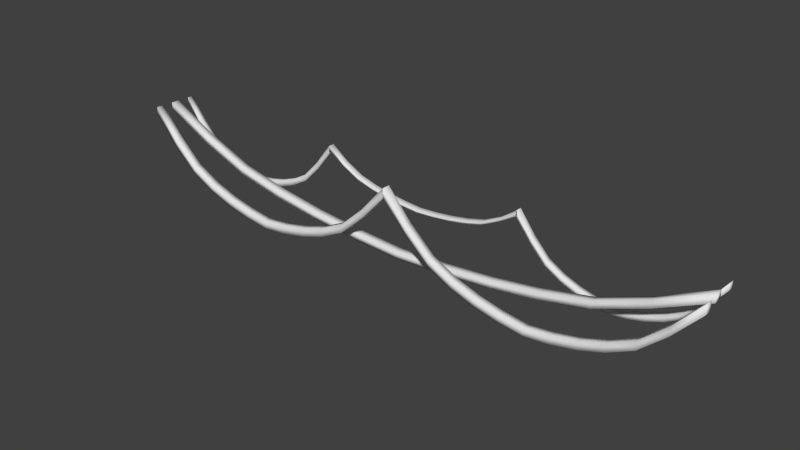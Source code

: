 # Source: CableManyBent.blend  (saved by Blender 2.75.0; exported with 4.5.12 LTS)
import bpy
from mathutils import Matrix  # noqa: F401  (used for matrix-valued properties, if any)

bpy.ops.wm.read_factory_settings(use_empty=True)
scene = bpy.context.scene
scene.name = 'Scene'

# ---- collections
col_collection_1 = bpy.data.collections.new('Collection 1'); scene.collection.children.link(col_collection_1)

# ---- world
world_world = bpy.data.worlds.new('World'); scene.world = world_world
world_world.color = (0.05088, 0.05088, 0.05088)
world_world.use_sun_shadow = False
world_world.sun_shadow_jitter_overblur = 0.0
world_world.cycles.sampling_method = 'MANUAL'
world_world.cycles.sample_map_resolution = 256

# ---- meshes
me_cube = bpy.data.meshes.new('Cube')
me_cube.from_pydata([(-0.1665, -0.1501, -9.709e-09), (-0.1665, -0.1501, 13.97), (-0.1665, 0.1501, -9.709e-09), (-0.1665, 0.1501, 13.97), (0.1665, -0.1501, -1.219e-08), (0.1665, -0.1501, 13.97), (0.1665, 0.1501, -1.219e-08), (0.1665, 0.1501, 13.97), (0.8866, -0.1501, 1.164), (1.73, -0.1501, 2.328), (2.193, -0.1501, 3.492), (2.5, -0.1501, 4.655), (2.701, -0.1501, 5.819), (2.816, -0.1501, 6.983), (2.701, -0.1501, 8.147), (2.5, -0.1501, 9.311), (2.193, -0.1501, 10.47), (1.73, -0.1501, 11.64), (0.8866, -0.1501, 12.8), (0.8866, 0.1501, 12.8), (1.73, 0.1501, 11.64), (2.193, 0.1501, 10.47), (2.5, 0.1501, 9.311), (2.701, 0.1501, 8.147), (2.816, 0.1501, 6.983), (2.701, 0.1501, 5.819), (2.5, 0.1501, 4.655), (2.193, 0.1501, 3.492), (1.73, 0.1501, 2.328), (0.8866, 0.1501, 1.164), (1.196, 0.1501, 12.8), (2.034, 0.1501, 11.64), (2.495, 0.1501, 10.47), (2.8, 0.1501, 9.311), (3.001, 0.1501, 8.147), (3.116, 0.1501, 6.983), (3.001, 0.1501, 5.819), (2.8, 0.1501, 4.655), (2.495, 0.1501, 3.492), (2.034, 0.1501, 2.328), (1.196, 0.1501, 1.164), (1.196, -0.1501, 12.8), (2.034, -0.1501, 11.64), (2.495, -0.1501, 10.47), (2.8, -0.1501, 9.311), (3.001, -0.1501, 8.147), (3.116, -0.1501, 6.983), (3.001, -0.1501, 5.819), (2.8, -0.1501, 4.655), (2.495, -0.1501, 3.492), (2.034, -0.1501, 2.328), (1.196, -0.1501, 1.164)], [], [(8, 29, 2, 0), (29, 40, 6, 2), (40, 51, 4, 6), (51, 8, 0, 4), (0, 2, 6, 4), (5, 1, 18, 41), (41, 18, 17, 42), (42, 17, 16, 43), (43, 16, 15, 44), (44, 15, 14, 45), (45, 14, 13, 46), (46, 13, 12, 47), (47, 12, 11, 48), (48, 11, 10, 49), (49, 10, 9, 50), (50, 9, 8, 51), (7, 5, 41, 30), (30, 41, 42, 31), (31, 42, 43, 32), (32, 43, 44, 33), (33, 44, 45, 34), (34, 45, 46, 35), (35, 46, 47, 36), (36, 47, 48, 37), (37, 48, 49, 38), (38, 49, 50, 39), (39, 50, 51, 40), (3, 7, 30, 19), (19, 30, 31, 20), (20, 31, 32, 21), (21, 32, 33, 22), (22, 33, 34, 23), (23, 34, 35, 24), (24, 35, 36, 25), (25, 36, 37, 26), (26, 37, 38, 27), (27, 38, 39, 28), (28, 39, 40, 29), (1, 3, 19, 18), (18, 19, 20, 17), (17, 20, 21, 16), (16, 21, 22, 15), (15, 22, 23, 14), (14, 23, 24, 13), (13, 24, 25, 12), (12, 25, 26, 11), (11, 26, 27, 10), (10, 27, 28, 9), (9, 28, 29, 8)])
me_cube.polygons.foreach_set('use_smooth', [True] * 49)
_uv = me_cube.uv_layers.new(name='UVMap')
_uv.uv.foreach_set('vector', [0.4596, 0.1005, 0.4404, 0.1005, 0.4404, 0.0001165, 0.4596, 0.0001165, 0.1427, 0.07457, 0.1229, 0.07457, 0.1888, 0.0001165, 0.2101, 0.0001165, 0.4401, 0.09953, 0.4209, 0.09952, 0.4209, 0.0001165, 0.4401, 0.0001231, 0.2975, 0.07458, 0.2777, 0.07458, 0.2103, 0.0001165, 0.2317, 0.0001165, 0.4598, 0.0001165, 0.479, 0.0001165, 0.479, 0.02143, 0.4598, 0.02143, 0.2317, 0.8936, 0.2103, 0.8936, 0.2777, 0.8192, 0.2975, 0.8192, 0.2975, 0.8192, 0.2777, 0.8192, 0.3317, 0.7447, 0.3511, 0.7447, 0.3511, 0.7447, 0.3317, 0.7447, 0.3613, 0.6702, 0.3806, 0.6702, 0.3806, 0.6702, 0.3613, 0.6702, 0.3809, 0.5958, 0.4001, 0.5958, 0.4001, 0.5958, 0.3809, 0.5958, 0.3938, 0.5213, 0.413, 0.5213, 0.413, 0.5213, 0.3938, 0.5213, 0.4011, 0.4469, 0.4203, 0.4469, 0.4203, 0.4469, 0.4011, 0.4469, 0.3938, 0.3724, 0.413, 0.3724, 0.413, 0.3724, 0.3938, 0.3724, 0.3809, 0.298, 0.4001, 0.298, 0.4001, 0.298, 0.3809, 0.298, 0.3613, 0.2235, 0.3806, 0.2235, 0.3806, 0.2235, 0.3613, 0.2235, 0.3317, 0.149, 0.3511, 0.149, 0.3511, 0.149, 0.3317, 0.149, 0.2777, 0.07458, 0.2975, 0.07458, 0.4398, 0.9973, 0.4206, 0.9973, 0.4206, 0.8979, 0.4398, 0.8979, 0.4398, 0.8979, 0.4206, 0.8979, 0.4206, 0.8062, 0.4398, 0.8062, 0.4398, 0.8062, 0.4206, 0.8062, 0.4207, 0.7261, 0.4399, 0.7261, 0.4399, 0.7261, 0.4207, 0.7261, 0.4207, 0.6491, 0.4399, 0.6491, 0.4399, 0.6491, 0.4207, 0.6491, 0.4207, 0.5735, 0.4399, 0.5735, 0.4399, 0.5735, 0.4207, 0.5735, 0.4207, 0.4987, 0.44, 0.4987, 0.44, 0.4987, 0.4207, 0.4987, 0.4208, 0.4239, 0.44, 0.4239, 0.44, 0.4239, 0.4208, 0.4239, 0.4208, 0.3483, 0.44, 0.3483, 0.44, 0.3483, 0.4208, 0.3483, 0.4208, 0.2714, 0.44, 0.2714, 0.44, 0.2714, 0.4208, 0.2714, 0.4209, 0.1913, 0.4401, 0.1913, 0.4401, 0.1913, 0.4209, 0.1913, 0.4209, 0.09952, 0.4401, 0.09953, 0.2101, 0.8936, 0.1888, 0.8936, 0.1229, 0.8192, 0.1427, 0.8192, 0.1427, 0.8192, 0.1229, 0.8192, 0.06934, 0.7447, 0.08879, 0.7447, 0.08879, 0.7447, 0.06934, 0.7447, 0.03985, 0.6702, 0.05915, 0.6702, 0.05915, 0.6702, 0.03985, 0.6702, 0.02035, 0.5958, 0.03955, 0.5958, 0.03955, 0.5958, 0.02035, 0.5958, 0.007486, 0.5213, 0.02669, 0.5213, 0.02669, 0.5213, 0.007486, 0.5213, 0.0001165, 0.4469, 0.01932, 0.4469, 0.01932, 0.4469, 0.0001165, 0.4469, 0.007486, 0.3724, 0.02669, 0.3724, 0.02669, 0.3724, 0.007486, 0.3724, 0.02035, 0.2979, 0.03955, 0.2979, 0.03955, 0.2979, 0.02035, 0.2979, 0.03985, 0.2235, 0.05915, 0.2235, 0.05915, 0.2235, 0.03985, 0.2235, 0.06934, 0.149, 0.08879, 0.149, 0.08879, 0.149, 0.06934, 0.149, 0.1229, 0.07457, 0.1427, 0.07457, 0.4596, 0.9999, 0.4404, 0.9999, 0.4404, 0.8995, 0.4596, 0.8995, 0.4596, 0.8995, 0.4404, 0.8995, 0.4404, 0.8075, 0.4596, 0.8075, 0.4596, 0.8075, 0.4404, 0.8075, 0.4404, 0.7274, 0.4596, 0.7274, 0.4596, 0.7274, 0.4404, 0.7274, 0.4404, 0.6504, 0.4596, 0.6504, 0.4596, 0.6504, 0.4404, 0.6504, 0.4404, 0.5748, 0.4596, 0.5748, 0.4596, 0.5748, 0.4404, 0.5748, 0.4404, 0.5, 0.4596, 0.5, 0.4596, 0.5, 0.4404, 0.5, 0.4404, 0.4252, 0.4596, 0.4252, 0.4596, 0.4252, 0.4404, 0.4252, 0.4404, 0.3496, 0.4596, 0.3496, 0.4596, 0.3496, 0.4404, 0.3496, 0.4404, 0.2726, 0.4596, 0.2726, 0.4596, 0.2726, 0.4404, 0.2726, 0.4404, 0.1925, 0.4596, 0.1925, 0.4596, 0.1925, 0.4404, 0.1925, 0.4404, 0.1005, 0.4596, 0.1005])
me_cube.use_remesh_preserve_volume = False
me_cube.use_remesh_preserve_attributes = False
me_cube.use_mirror_vertex_groups = False
me_cube.update()
me_cube_001 = bpy.data.meshes.new('Cube.001')
me_cube_001.from_pydata([(-0.1665, 2.531, -9.709e-09), (-0.1665, 2.531, 13.97), (-0.1665, 2.831, -9.709e-09), (-0.1665, 2.831, 13.97), (0.1665, 2.531, -1.219e-08), (0.1665, 2.531, 13.97), (0.1665, 2.831, -1.219e-08), (0.1665, 2.831, 13.97), (0.8866, 2.531, 1.164), (1.73, 2.531, 2.328), (2.193, 2.531, 3.492), (2.5, 2.531, 4.655), (2.701, 2.531, 5.819), (2.816, 2.531, 6.983), (2.701, 2.531, 8.147), (2.5, 2.531, 9.311), (2.193, 2.531, 10.47), (1.73, 2.531, 11.64), (0.8866, 2.531, 12.8), (0.8866, 2.831, 12.8), (1.73, 2.831, 11.64), (2.193, 2.831, 10.47), (2.5, 2.831, 9.311), (2.701, 2.831, 8.147), (2.816, 2.831, 6.983), (2.701, 2.831, 5.819), (2.5, 2.831, 4.655), (2.193, 2.831, 3.492), (1.73, 2.831, 2.328), (0.8866, 2.831, 1.164), (1.196, 2.831, 12.8), (2.034, 2.831, 11.64), (2.495, 2.831, 10.47), (2.8, 2.831, 9.311), (3.001, 2.831, 8.147), (3.116, 2.831, 6.983), (3.001, 2.831, 5.819), (2.8, 2.831, 4.655), (2.495, 2.831, 3.492), (2.034, 2.831, 2.328), (1.196, 2.831, 1.164), (1.196, 2.531, 12.8), (2.034, 2.531, 11.64), (2.495, 2.531, 10.47), (2.8, 2.531, 9.311), (3.001, 2.531, 8.147), (3.116, 2.531, 6.983), (3.001, 2.531, 5.819), (2.8, 2.531, 4.655), (2.495, 2.531, 3.492), (2.034, 2.531, 2.328), (1.196, 2.531, 1.164)], [], [(8, 29, 2, 0), (29, 40, 6, 2), (40, 51, 4, 6), (51, 8, 0, 4), (0, 2, 6, 4), (5, 1, 18, 41), (41, 18, 17, 42), (42, 17, 16, 43), (43, 16, 15, 44), (44, 15, 14, 45), (45, 14, 13, 46), (46, 13, 12, 47), (47, 12, 11, 48), (48, 11, 10, 49), (49, 10, 9, 50), (50, 9, 8, 51), (7, 5, 41, 30), (30, 41, 42, 31), (31, 42, 43, 32), (32, 43, 44, 33), (33, 44, 45, 34), (34, 45, 46, 35), (35, 46, 47, 36), (36, 47, 48, 37), (37, 48, 49, 38), (38, 49, 50, 39), (39, 50, 51, 40), (3, 7, 30, 19), (19, 30, 31, 20), (20, 31, 32, 21), (21, 32, 33, 22), (22, 33, 34, 23), (23, 34, 35, 24), (24, 35, 36, 25), (25, 36, 37, 26), (26, 37, 38, 27), (27, 38, 39, 28), (28, 39, 40, 29), (1, 3, 19, 18), (18, 19, 20, 17), (17, 20, 21, 16), (16, 21, 22, 15), (15, 22, 23, 14), (14, 23, 24, 13), (13, 24, 25, 12), (12, 25, 26, 11), (11, 26, 27, 10), (10, 27, 28, 9), (9, 28, 29, 8)])
me_cube_001.polygons.foreach_set('use_smooth', [True] * 49)
_uv = me_cube_001.uv_layers.new(name='UVMap')
_uv.uv.foreach_set('vector', [0.4398, 0.1005, 0.4206, 0.1005, 0.4206, 0.0001164, 0.4398, 0.0001164, 0.1427, 0.07457, 0.1229, 0.07457, 0.1888, 0.0001164, 0.2101, 0.0001164, 0.4592, 0.09952, 0.44, 0.09952, 0.44, 0.0001164, 0.4592, 0.0001164, 0.2975, 0.07458, 0.2777, 0.07458, 0.2103, 0.0001164, 0.2317, 0.0001164, 0.4594, 0.0001164, 0.4787, 0.0001164, 0.4787, 0.02143, 0.4594, 0.02143, 0.2317, 0.8936, 0.2103, 0.8936, 0.2777, 0.8192, 0.2975, 0.8192, 0.2975, 0.8192, 0.2777, 0.8192, 0.3317, 0.7447, 0.3511, 0.7447, 0.3511, 0.7447, 0.3317, 0.7447, 0.3613, 0.6702, 0.3806, 0.6702, 0.3806, 0.6702, 0.3613, 0.6702, 0.3809, 0.5958, 0.4001, 0.5958, 0.4001, 0.5958, 0.3809, 0.5958, 0.3938, 0.5213, 0.413, 0.5213, 0.413, 0.5213, 0.3938, 0.5213, 0.4011, 0.4469, 0.4203, 0.4469, 0.4203, 0.4469, 0.4011, 0.4469, 0.3938, 0.3724, 0.413, 0.3724, 0.413, 0.3724, 0.3938, 0.3724, 0.3809, 0.298, 0.4001, 0.298, 0.4001, 0.298, 0.3809, 0.298, 0.3613, 0.2235, 0.3806, 0.2235, 0.3806, 0.2235, 0.3613, 0.2235, 0.3317, 0.149, 0.3511, 0.149, 0.3511, 0.149, 0.3317, 0.149, 0.2777, 0.07458, 0.2975, 0.07458, 0.4592, 0.9973, 0.44, 0.9973, 0.44, 0.8979, 0.4592, 0.8979, 0.4592, 0.8979, 0.44, 0.8979, 0.44, 0.8062, 0.4592, 0.8062, 0.4592, 0.8062, 0.44, 0.8062, 0.44, 0.7261, 0.4592, 0.7261, 0.4592, 0.7261, 0.44, 0.7261, 0.44, 0.6491, 0.4592, 0.6491, 0.4592, 0.6491, 0.44, 0.6491, 0.44, 0.5735, 0.4592, 0.5735, 0.4592, 0.5735, 0.44, 0.5735, 0.44, 0.4987, 0.4592, 0.4987, 0.4592, 0.4987, 0.44, 0.4987, 0.44, 0.4239, 0.4592, 0.4239, 0.4592, 0.4239, 0.44, 0.4239, 0.44, 0.3483, 0.4592, 0.3483, 0.4592, 0.3483, 0.44, 0.3483, 0.44, 0.2714, 0.4592, 0.2714, 0.4592, 0.2714, 0.44, 0.2714, 0.44, 0.1913, 0.4592, 0.1913, 0.4592, 0.1913, 0.44, 0.1913, 0.44, 0.09952, 0.4592, 0.09952, 0.2101, 0.8936, 0.1888, 0.8936, 0.1229, 0.8192, 0.1427, 0.8192, 0.1427, 0.8192, 0.1229, 0.8192, 0.06934, 0.7447, 0.08879, 0.7447, 0.08879, 0.7447, 0.06934, 0.7447, 0.03985, 0.6702, 0.05915, 0.6702, 0.05915, 0.6702, 0.03985, 0.6702, 0.02034, 0.5958, 0.03955, 0.5958, 0.03955, 0.5958, 0.02034, 0.5958, 0.007486, 0.5213, 0.02669, 0.5213, 0.02669, 0.5213, 0.007486, 0.5213, 0.0001164, 0.4469, 0.01932, 0.4469, 0.01932, 0.4469, 0.0001164, 0.4469, 0.007486, 0.3724, 0.02669, 0.3724, 0.02669, 0.3724, 0.007486, 0.3724, 0.02034, 0.2979, 0.03955, 0.2979, 0.03955, 0.2979, 0.02034, 0.2979, 0.03985, 0.2235, 0.05915, 0.2235, 0.05915, 0.2235, 0.03985, 0.2235, 0.06934, 0.149, 0.08879, 0.149, 0.08879, 0.149, 0.06934, 0.149, 0.1229, 0.07457, 0.1427, 0.07457, 0.4398, 0.9999, 0.4206, 0.9999, 0.4206, 0.8995, 0.4398, 0.8995, 0.4398, 0.8995, 0.4206, 0.8995, 0.4206, 0.8075, 0.4398, 0.8075, 0.4398, 0.8075, 0.4206, 0.8075, 0.4206, 0.7274, 0.4398, 0.7274, 0.4398, 0.7274, 0.4206, 0.7274, 0.4206, 0.6504, 0.4398, 0.6504, 0.4398, 0.6504, 0.4206, 0.6504, 0.4206, 0.5748, 0.4398, 0.5748, 0.4398, 0.5748, 0.4206, 0.5748, 0.4206, 0.5, 0.4398, 0.5, 0.4398, 0.5, 0.4206, 0.5, 0.4206, 0.4252, 0.4398, 0.4252, 0.4398, 0.4252, 0.4206, 0.4252, 0.4206, 0.3496, 0.4398, 0.3496, 0.4398, 0.3496, 0.4206, 0.3496, 0.4206, 0.2726, 0.4398, 0.2726, 0.4398, 0.2726, 0.4206, 0.2726, 0.4206, 0.1925, 0.4398, 0.1925, 0.4398, 0.1925, 0.4206, 0.1925, 0.4206, 0.1005, 0.4398, 0.1005])
me_cube_001.use_remesh_preserve_volume = False
me_cube_001.use_remesh_preserve_attributes = False
me_cube_001.use_mirror_vertex_groups = False
me_cube_001.update()
me_cube_002 = bpy.data.meshes.new('Cube.002')
me_cube_002.from_pydata([(-0.1665, -0.1501, -9.709e-09), (-0.1665, -0.1501, 13.97), (-0.1665, 0.1501, -9.709e-09), (-0.1665, 0.1501, 13.97), (0.1665, -0.1501, -1.219e-08), (0.1665, -0.1501, 13.97), (0.1665, 0.1501, -1.219e-08), (0.1665, 0.1501, 13.97), (0.8866, -0.1501, 1.164), (1.73, -0.1501, 2.328), (2.193, -0.1501, 3.492), (2.5, -0.1501, 4.655), (2.701, -0.1501, 5.819), (2.816, -0.1501, 6.983), (2.701, -0.1501, 8.147), (2.5, -0.1501, 9.311), (2.193, -0.1501, 10.47), (1.73, -0.1501, 11.64), (0.8866, -0.1501, 12.8), (0.8866, 0.1501, 12.8), (1.73, 0.1501, 11.64), (2.193, 0.1501, 10.47), (2.5, 0.1501, 9.311), (2.701, 0.1501, 8.147), (2.816, 0.1501, 6.983), (2.701, 0.1501, 5.819), (2.5, 0.1501, 4.655), (2.193, 0.1501, 3.492), (1.73, 0.1501, 2.328), (0.8866, 0.1501, 1.164), (1.196, 0.1501, 12.8), (2.034, 0.1501, 11.64), (2.495, 0.1501, 10.47), (2.8, 0.1501, 9.311), (3.001, 0.1501, 8.147), (3.116, 0.1501, 6.983), (3.001, 0.1501, 5.819), (2.8, 0.1501, 4.655), (2.495, 0.1501, 3.492), (2.034, 0.1501, 2.328), (1.196, 0.1501, 1.164), (1.196, -0.1501, 12.8), (2.034, -0.1501, 11.64), (2.495, -0.1501, 10.47), (2.8, -0.1501, 9.311), (3.001, -0.1501, 8.147), (3.116, -0.1501, 6.983), (3.001, -0.1501, 5.819), (2.8, -0.1501, 4.655), (2.495, -0.1501, 3.492), (2.034, -0.1501, 2.328), (1.196, -0.1501, 1.164)], [], [(8, 29, 2, 0), (29, 40, 6, 2), (40, 51, 4, 6), (51, 8, 0, 4), (0, 2, 6, 4), (5, 7, 3, 1), (5, 1, 18, 41), (41, 18, 17, 42), (42, 17, 16, 43), (43, 16, 15, 44), (44, 15, 14, 45), (45, 14, 13, 46), (46, 13, 12, 47), (47, 12, 11, 48), (48, 11, 10, 49), (49, 10, 9, 50), (50, 9, 8, 51), (7, 5, 41, 30), (30, 41, 42, 31), (31, 42, 43, 32), (32, 43, 44, 33), (33, 44, 45, 34), (34, 45, 46, 35), (35, 46, 47, 36), (36, 47, 48, 37), (37, 48, 49, 38), (38, 49, 50, 39), (39, 50, 51, 40), (3, 7, 30, 19), (19, 30, 31, 20), (20, 31, 32, 21), (21, 32, 33, 22), (22, 33, 34, 23), (23, 34, 35, 24), (24, 35, 36, 25), (25, 36, 37, 26), (26, 37, 38, 27), (27, 38, 39, 28), (28, 39, 40, 29), (1, 3, 19, 18), (18, 19, 20, 17), (17, 20, 21, 16), (16, 21, 22, 15), (15, 22, 23, 14), (14, 23, 24, 13), (13, 24, 25, 12), (12, 25, 26, 11), (11, 26, 27, 10), (10, 27, 28, 9), (9, 28, 29, 8)])
me_cube_002.polygons.foreach_set('use_smooth', [True] * 50)
_uv = me_cube_002.uv_layers.new(name='UVMap')
_uv.uv.foreach_set('vector', [0.4596, 0.1005, 0.4404, 0.1005, 0.4404, 0.0001185, 0.4596, 0.0001185, 0.1427, 0.07458, 0.123, 0.07458, 0.1888, 0.0001185, 0.2101, 0.0001185, 0.4401, 0.09953, 0.4209, 0.09952, 0.4209, 0.0001185, 0.4401, 0.0001251, 0.2975, 0.07458, 0.2777, 0.07458, 0.2104, 0.0001185, 0.2317, 0.0001185, 0.4598, 0.01956, 0.479, 0.01956, 0.479, 0.04087, 0.4598, 0.04087, 0.4811, 0.0001185, 0.4811, 0.01932, 0.4598, 0.01932, 0.4598, 0.0001185, 0.2317, 0.8936, 0.2104, 0.8936, 0.2777, 0.8192, 0.2975, 0.8192, 0.2975, 0.8192, 0.2777, 0.8192, 0.3317, 0.7447, 0.3511, 0.7447, 0.3511, 0.7447, 0.3317, 0.7447, 0.3613, 0.6702, 0.3806, 0.6702, 0.3806, 0.6702, 0.3613, 0.6702, 0.3809, 0.5958, 0.4001, 0.5958, 0.4001, 0.5958, 0.3809, 0.5958, 0.3938, 0.5213, 0.413, 0.5213, 0.413, 0.5213, 0.3938, 0.5213, 0.4011, 0.4469, 0.4203, 0.4469, 0.4203, 0.4469, 0.4011, 0.4469, 0.3938, 0.3724, 0.413, 0.3724, 0.413, 0.3724, 0.3938, 0.3724, 0.3809, 0.298, 0.4001, 0.298, 0.4001, 0.298, 0.3809, 0.298, 0.3613, 0.2235, 0.3806, 0.2235, 0.3806, 0.2235, 0.3613, 0.2235, 0.3317, 0.149, 0.3511, 0.149, 0.3511, 0.149, 0.3317, 0.149, 0.2777, 0.07458, 0.2975, 0.07458, 0.4398, 0.9973, 0.4206, 0.9973, 0.4206, 0.8979, 0.4398, 0.8979, 0.4398, 0.8979, 0.4206, 0.8979, 0.4206, 0.8061, 0.4399, 0.8062, 0.4399, 0.8062, 0.4206, 0.8061, 0.4207, 0.7261, 0.4399, 0.7261, 0.4399, 0.7261, 0.4207, 0.7261, 0.4207, 0.6491, 0.4399, 0.6491, 0.4399, 0.6491, 0.4207, 0.6491, 0.4207, 0.5735, 0.4399, 0.5735, 0.4399, 0.5735, 0.4207, 0.5735, 0.4208, 0.4987, 0.44, 0.4987, 0.44, 0.4987, 0.4208, 0.4987, 0.4208, 0.4239, 0.44, 0.4239, 0.44, 0.4239, 0.4208, 0.4239, 0.4208, 0.3483, 0.44, 0.3483, 0.44, 0.3483, 0.4208, 0.3483, 0.4208, 0.2714, 0.44, 0.2714, 0.44, 0.2714, 0.4208, 0.2714, 0.4209, 0.1913, 0.4401, 0.1913, 0.4401, 0.1913, 0.4209, 0.1913, 0.4209, 0.09952, 0.4401, 0.09953, 0.2101, 0.8936, 0.1888, 0.8936, 0.123, 0.8192, 0.1427, 0.8192, 0.1427, 0.8192, 0.123, 0.8192, 0.06935, 0.7447, 0.08879, 0.7447, 0.08879, 0.7447, 0.06935, 0.7447, 0.03985, 0.6702, 0.05916, 0.6702, 0.05916, 0.6702, 0.03985, 0.6702, 0.02035, 0.5958, 0.03955, 0.5958, 0.03955, 0.5958, 0.02035, 0.5958, 0.007488, 0.5213, 0.02669, 0.5213, 0.02669, 0.5213, 0.007488, 0.5213, 0.0001185, 0.4469, 0.01932, 0.4469, 0.01932, 0.4469, 0.0001185, 0.4469, 0.007488, 0.3724, 0.02669, 0.3724, 0.02669, 0.3724, 0.007488, 0.3724, 0.02035, 0.298, 0.03955, 0.298, 0.03955, 0.298, 0.02035, 0.298, 0.03985, 0.2235, 0.05916, 0.2235, 0.05916, 0.2235, 0.03985, 0.2235, 0.06935, 0.149, 0.08879, 0.149, 0.08879, 0.149, 0.06935, 0.149, 0.123, 0.07458, 0.1427, 0.07458, 0.4596, 0.9999, 0.4404, 0.9999, 0.4404, 0.8995, 0.4596, 0.8995, 0.4596, 0.8995, 0.4404, 0.8995, 0.4404, 0.8075, 0.4596, 0.8075, 0.4596, 0.8075, 0.4404, 0.8075, 0.4404, 0.7274, 0.4596, 0.7274, 0.4596, 0.7274, 0.4404, 0.7274, 0.4404, 0.6504, 0.4596, 0.6504, 0.4596, 0.6504, 0.4404, 0.6504, 0.4404, 0.5748, 0.4596, 0.5748, 0.4596, 0.5748, 0.4404, 0.5748, 0.4404, 0.5, 0.4596, 0.5, 0.4596, 0.5, 0.4404, 0.5, 0.4404, 0.4252, 0.4596, 0.4252, 0.4596, 0.4252, 0.4404, 0.4252, 0.4404, 0.3496, 0.4596, 0.3496, 0.4596, 0.3496, 0.4404, 0.3496, 0.4404, 0.2726, 0.4596, 0.2726, 0.4596, 0.2726, 0.4404, 0.2726, 0.4404, 0.1925, 0.4596, 0.1925, 0.4596, 0.1925, 0.4404, 0.1925, 0.4404, 0.1005, 0.4596, 0.1005])
me_cube_002.use_remesh_preserve_volume = False
me_cube_002.use_remesh_preserve_attributes = False
me_cube_002.use_mirror_vertex_groups = False
me_cube_002.update()
me_cube_003 = bpy.data.meshes.new('Cube.003')
me_cube_003.from_pydata([(-0.2938, 2.531, 13.15), (-0.3029, 2.531, 27.11), (-0.2938, 2.831, 13.15), (-0.3029, 2.831, 27.11), (0.1665, 2.531, 13.15), (0.1665, 2.531, 27.11), (0.1665, 2.831, 13.15), (0.1665, 2.831, 27.11), (0.8866, 2.531, 14.31), (1.73, 2.531, 15.47), (2.193, 2.531, 16.64), (2.5, 2.531, 17.8), (2.701, 2.531, 18.97), (2.816, 2.531, 20.13), (2.701, 2.531, 21.29), (2.5, 2.531, 22.46), (2.193, 2.531, 23.62), (1.73, 2.531, 24.79), (0.8866, 2.531, 25.95), (0.8866, 2.831, 25.95), (1.73, 2.831, 24.79), (2.193, 2.831, 23.62), (2.5, 2.831, 22.46), (2.701, 2.831, 21.29), (2.816, 2.831, 20.13), (2.701, 2.831, 18.97), (2.5, 2.831, 17.8), (2.193, 2.831, 16.64), (1.73, 2.831, 15.47), (0.8866, 2.831, 14.31), (1.196, 2.831, 25.95), (2.034, 2.831, 24.79), (2.495, 2.831, 23.62), (2.8, 2.831, 22.46), (3.001, 2.831, 21.29), (3.116, 2.831, 20.13), (3.001, 2.831, 18.97), (2.8, 2.831, 17.8), (2.495, 2.831, 16.64), (2.034, 2.831, 15.47), (1.196, 2.831, 14.31), (1.196, 2.531, 25.95), (2.034, 2.531, 24.79), (2.495, 2.531, 23.62), (2.8, 2.531, 22.46), (3.001, 2.531, 21.29), (3.116, 2.531, 20.13), (3.001, 2.531, 18.97), (2.8, 2.531, 17.8), (2.495, 2.531, 16.64), (2.034, 2.531, 15.47), (1.196, 2.531, 14.31)], [], [(8, 29, 2, 0), (29, 40, 6, 2), (40, 51, 4, 6), (51, 8, 0, 4), (0, 2, 6, 4), (5, 1, 18, 41), (41, 18, 17, 42), (42, 17, 16, 43), (43, 16, 15, 44), (44, 15, 14, 45), (45, 14, 13, 46), (46, 13, 12, 47), (47, 12, 11, 48), (48, 11, 10, 49), (49, 10, 9, 50), (50, 9, 8, 51), (7, 5, 41, 30), (30, 41, 42, 31), (31, 42, 43, 32), (32, 43, 44, 33), (33, 44, 45, 34), (34, 45, 46, 35), (35, 46, 47, 36), (36, 47, 48, 37), (37, 48, 49, 38), (38, 49, 50, 39), (39, 50, 51, 40), (3, 7, 30, 19), (19, 30, 31, 20), (20, 31, 32, 21), (21, 32, 33, 22), (22, 33, 34, 23), (23, 34, 35, 24), (24, 35, 36, 25), (25, 36, 37, 26), (26, 37, 38, 27), (27, 38, 39, 28), (28, 39, 40, 29), (1, 3, 19, 18), (18, 19, 20, 17), (17, 20, 21, 16), (16, 21, 22, 15), (15, 22, 23, 14), (14, 23, 24, 13), (13, 24, 25, 12), (12, 25, 26, 11), (11, 26, 27, 10), (10, 27, 28, 9), (9, 28, 29, 8)])
me_cube_003.polygons.foreach_set('use_smooth', [True] * 49)
_uv = me_cube_003.uv_layers.new(name='UVMap')
_uv.uv.foreach_set('vector', [0.5013, 0.5053, 0.5013, 0.4947, 0.5569, 0.4947, 0.5569, 0.5053, 0.5941, 0.4535, 0.6051, 0.4535, 0.5686, 0.4947, 0.5569, 0.4947, 0.6839, 0.05511, 0.6733, 0.05511, 0.6733, 8.97e-05, 0.6839, 9.004e-05, 0.6051, 0.5465, 0.5941, 0.5465, 0.5569, 0.5053, 0.5686, 0.5053, 0.5569, 0.5053, 0.5569, 0.4947, 0.5686, 0.4947, 0.5686, 0.5053, 0.5686, 0.9999, 0.552, 0.9999, 0.5941, 0.9587, 0.6051, 0.9587, 0.6051, 0.9587, 0.5941, 0.9587, 0.624, 0.9175, 0.6348, 0.9175, 0.6348, 0.9175, 0.624, 0.9175, 0.6404, 0.8763, 0.6511, 0.8763, 0.6511, 0.8763, 0.6404, 0.8763, 0.6513, 0.835, 0.6619, 0.835, 0.6619, 0.835, 0.6513, 0.835, 0.6584, 0.7938, 0.669, 0.7938, 0.669, 0.7938, 0.6584, 0.7938, 0.6625, 0.7526, 0.6731, 0.7526, 0.6731, 0.7526, 0.6625, 0.7526, 0.6584, 0.7114, 0.669, 0.7114, 0.669, 0.7114, 0.6584, 0.7114, 0.6513, 0.6702, 0.6619, 0.6702, 0.6619, 0.6702, 0.6513, 0.6702, 0.6404, 0.629, 0.6511, 0.629, 0.6511, 0.629, 0.6404, 0.629, 0.624, 0.5877, 0.6348, 0.5877, 0.6348, 0.5877, 0.624, 0.5877, 0.5941, 0.5465, 0.6051, 0.5465, 0.6839, 0.5521, 0.6733, 0.5521, 0.6733, 0.4971, 0.6839, 0.4971, 0.6839, 0.4971, 0.6733, 0.4971, 0.6733, 0.4463, 0.6839, 0.4463, 0.6839, 0.4463, 0.6733, 0.4463, 0.6733, 0.4019, 0.6839, 0.4019, 0.6839, 0.4019, 0.6733, 0.4019, 0.6733, 0.3593, 0.6839, 0.3593, 0.6839, 0.3593, 0.6733, 0.3593, 0.6733, 0.3175, 0.6839, 0.3175, 0.6839, 0.3175, 0.6733, 0.3175, 0.6733, 0.2761, 0.6839, 0.2761, 0.6839, 0.2761, 0.6733, 0.2761, 0.6733, 0.2347, 0.6839, 0.2347, 0.6839, 0.2347, 0.6733, 0.2347, 0.6733, 0.1928, 0.6839, 0.1928, 0.6839, 0.1928, 0.6733, 0.1928, 0.6733, 0.1502, 0.6839, 0.1502, 0.6839, 0.1502, 0.6733, 0.1502, 0.6733, 0.1059, 0.6839, 0.1059, 0.6839, 0.1059, 0.6733, 0.1059, 0.6733, 0.05511, 0.6839, 0.05511, 0.552, 8.973e-05, 0.5686, 8.97e-05, 0.6051, 0.04131, 0.5941, 0.04131, 0.5941, 0.04131, 0.6051, 0.04131, 0.6348, 0.08252, 0.624, 0.08252, 0.624, 0.08252, 0.6348, 0.08252, 0.6511, 0.1237, 0.6404, 0.1237, 0.6404, 0.1237, 0.6511, 0.1237, 0.6619, 0.165, 0.6513, 0.165, 0.6513, 0.165, 0.6619, 0.165, 0.669, 0.2062, 0.6584, 0.2062, 0.6584, 0.2062, 0.669, 0.2062, 0.6731, 0.2474, 0.6625, 0.2474, 0.6625, 0.2474, 0.6731, 0.2474, 0.669, 0.2886, 0.6584, 0.2886, 0.6584, 0.2886, 0.669, 0.2886, 0.6619, 0.3298, 0.6513, 0.3298, 0.6513, 0.3298, 0.6619, 0.3298, 0.6511, 0.371, 0.6404, 0.371, 0.6404, 0.371, 0.6511, 0.371, 0.6348, 0.4123, 0.624, 0.4123, 0.624, 0.4123, 0.6348, 0.4123, 0.6051, 0.4535, 0.5941, 0.4535, 8.97e-05, 0.5053, 8.97e-05, 0.4947, 0.05902, 0.4947, 0.05902, 0.5053, 0.05902, 0.5053, 0.05902, 0.4947, 0.1099, 0.4947, 0.1099, 0.5053, 0.1099, 0.5053, 0.1099, 0.4947, 0.1543, 0.4947, 0.1543, 0.5053, 0.1543, 0.5053, 0.1543, 0.4947, 0.1969, 0.4947, 0.1969, 0.5053, 0.1969, 0.5053, 0.1969, 0.4947, 0.2387, 0.4947, 0.2387, 0.5053, 0.2387, 0.5053, 0.2387, 0.4947, 0.2801, 0.4947, 0.2801, 0.5053, 0.2801, 0.5053, 0.2801, 0.4947, 0.3216, 0.4947, 0.3216, 0.5053, 0.3216, 0.5053, 0.3216, 0.4947, 0.3634, 0.4947, 0.3634, 0.5053, 0.3634, 0.5053, 0.3634, 0.4947, 0.406, 0.4947, 0.406, 0.5053, 0.406, 0.5053, 0.406, 0.4947, 0.4504, 0.4947, 0.4504, 0.5053, 0.4504, 0.5053, 0.4504, 0.4947, 0.5013, 0.4947, 0.5013, 0.5053])
me_cube_003.use_remesh_preserve_volume = False
me_cube_003.use_remesh_preserve_attributes = False
me_cube_003.use_mirror_vertex_groups = False
me_cube_003.update()
me_cube_004 = bpy.data.meshes.new('Cube.004')
me_cube_004.from_pydata([(-0.1665, -0.1501, 13.97), (-0.1665, -0.1501, 27.93), (-0.1665, 0.1501, 13.97), (-0.1665, 0.1501, 27.93), (0.1665, -0.1501, 13.97), (0.1665, -0.1501, 27.93), (0.1665, 0.1501, 13.97), (0.1665, 0.1501, 27.93), (0.8866, -0.1501, 15.13), (1.73, -0.1501, 16.3), (2.193, -0.1501, 17.46), (2.5, -0.1501, 18.62), (2.701, -0.1501, 19.79), (2.816, -0.1501, 20.95), (2.701, -0.1501, 22.11), (2.5, -0.1501, 23.28), (2.193, -0.1501, 24.44), (1.73, -0.1501, 25.61), (0.8866, -0.1501, 26.77), (0.8866, 0.1501, 26.77), (1.73, 0.1501, 25.61), (2.193, 0.1501, 24.44), (2.5, 0.1501, 23.28), (2.701, 0.1501, 22.11), (2.816, 0.1501, 20.95), (2.701, 0.1501, 19.79), (2.5, 0.1501, 18.62), (2.193, 0.1501, 17.46), (1.73, 0.1501, 16.3), (0.8866, 0.1501, 15.13), (1.196, 0.1501, 26.77), (2.034, 0.1501, 25.61), (2.495, 0.1501, 24.44), (2.8, 0.1501, 23.28), (3.001, 0.1501, 22.11), (3.116, 0.1501, 20.95), (3.001, 0.1501, 19.79), (2.8, 0.1501, 18.62), (2.495, 0.1501, 17.46), (2.034, 0.1501, 16.3), (1.196, 0.1501, 15.13), (1.196, -0.1501, 26.77), (2.034, -0.1501, 25.61), (2.495, -0.1501, 24.44), (2.8, -0.1501, 23.28), (3.001, -0.1501, 22.11), (3.116, -0.1501, 20.95), (3.001, -0.1501, 19.79), (2.8, -0.1501, 18.62), (2.495, -0.1501, 17.46), (2.034, -0.1501, 16.3), (1.196, -0.1501, 15.13)], [], [(8, 29, 2, 0), (29, 40, 6, 2), (40, 51, 4, 6), (51, 8, 0, 4), (5, 7, 3, 1), (5, 1, 18, 41), (41, 18, 17, 42), (42, 17, 16, 43), (43, 16, 15, 44), (44, 15, 14, 45), (45, 14, 13, 46), (46, 13, 12, 47), (47, 12, 11, 48), (48, 11, 10, 49), (49, 10, 9, 50), (50, 9, 8, 51), (7, 5, 41, 30), (30, 41, 42, 31), (31, 42, 43, 32), (32, 43, 44, 33), (33, 44, 45, 34), (34, 45, 46, 35), (35, 46, 47, 36), (36, 47, 48, 37), (37, 48, 49, 38), (38, 49, 50, 39), (39, 50, 51, 40), (3, 7, 30, 19), (19, 30, 31, 20), (20, 31, 32, 21), (21, 32, 33, 22), (22, 33, 34, 23), (23, 34, 35, 24), (24, 35, 36, 25), (25, 36, 37, 26), (26, 37, 38, 27), (27, 38, 39, 28), (28, 39, 40, 29), (1, 3, 19, 18), (18, 19, 20, 17), (17, 20, 21, 16), (16, 21, 22, 15), (15, 22, 23, 14), (14, 23, 24, 13), (13, 24, 25, 12), (12, 25, 26, 11), (11, 26, 27, 10), (10, 27, 28, 9), (9, 28, 29, 8)])
me_cube_004.polygons.foreach_set('use_smooth', [True] * 49)
_uv = me_cube_004.uv_layers.new(name='UVMap')
_uv.uv.foreach_set('vector', [0.4398, 0.1005, 0.4206, 0.1005, 0.4206, 0.0001164, 0.4398, 0.0001165, 0.1427, 0.07457, 0.1229, 0.07457, 0.1888, 0.0001164, 0.2101, 0.0001164, 0.4592, 0.09952, 0.44, 0.09952, 0.44, 0.0001164, 0.4592, 0.0001164, 0.2975, 0.07457, 0.2777, 0.07457, 0.2103, 0.0001164, 0.2317, 0.0001164, 0.4808, 0.0001164, 0.4808, 0.01932, 0.4595, 0.01932, 0.4595, 0.0001164, 0.2317, 0.8936, 0.2103, 0.8936, 0.2777, 0.8192, 0.2975, 0.8192, 0.2975, 0.8192, 0.2777, 0.8192, 0.3317, 0.7447, 0.3511, 0.7447, 0.3511, 0.7447, 0.3317, 0.7447, 0.3613, 0.6702, 0.3806, 0.6702, 0.3806, 0.6702, 0.3613, 0.6702, 0.3809, 0.5958, 0.4001, 0.5958, 0.4001, 0.5958, 0.3809, 0.5958, 0.3938, 0.5213, 0.413, 0.5213, 0.413, 0.5213, 0.3938, 0.5213, 0.4011, 0.4469, 0.4203, 0.4469, 0.4203, 0.4469, 0.4011, 0.4469, 0.3938, 0.3724, 0.413, 0.3724, 0.413, 0.3724, 0.3938, 0.3724, 0.3809, 0.298, 0.4001, 0.2979, 0.4001, 0.2979, 0.3809, 0.298, 0.3613, 0.2235, 0.3806, 0.2235, 0.3806, 0.2235, 0.3613, 0.2235, 0.3317, 0.149, 0.3511, 0.149, 0.3511, 0.149, 0.3317, 0.149, 0.2777, 0.07457, 0.2975, 0.07457, 0.4592, 0.9973, 0.44, 0.9973, 0.44, 0.8979, 0.4592, 0.8979, 0.4592, 0.8979, 0.44, 0.8979, 0.44, 0.8061, 0.4592, 0.8061, 0.4592, 0.8061, 0.44, 0.8061, 0.44, 0.7261, 0.4592, 0.7261, 0.4592, 0.7261, 0.44, 0.7261, 0.44, 0.6491, 0.4592, 0.6491, 0.4592, 0.6491, 0.44, 0.6491, 0.44, 0.5735, 0.4592, 0.5735, 0.4592, 0.5735, 0.44, 0.5735, 0.44, 0.4987, 0.4592, 0.4987, 0.4592, 0.4987, 0.44, 0.4987, 0.44, 0.4239, 0.4592, 0.4239, 0.4592, 0.4239, 0.44, 0.4239, 0.44, 0.3483, 0.4592, 0.3483, 0.4592, 0.3483, 0.44, 0.3483, 0.44, 0.2714, 0.4592, 0.2714, 0.4592, 0.2714, 0.44, 0.2714, 0.44, 0.1913, 0.4592, 0.1913, 0.4592, 0.1913, 0.44, 0.1913, 0.44, 0.09952, 0.4592, 0.09952, 0.2101, 0.8936, 0.1888, 0.8936, 0.1229, 0.8192, 0.1427, 0.8192, 0.1427, 0.8192, 0.1229, 0.8192, 0.06934, 0.7447, 0.08879, 0.7447, 0.08879, 0.7447, 0.06934, 0.7447, 0.03985, 0.6702, 0.05915, 0.6702, 0.05915, 0.6702, 0.03985, 0.6702, 0.02034, 0.5958, 0.03955, 0.5958, 0.03955, 0.5958, 0.02034, 0.5958, 0.007486, 0.5213, 0.02669, 0.5213, 0.02669, 0.5213, 0.007486, 0.5213, 0.0001164, 0.4469, 0.01932, 0.4469, 0.01932, 0.4469, 0.0001164, 0.4469, 0.007486, 0.3724, 0.02669, 0.3724, 0.02669, 0.3724, 0.007486, 0.3724, 0.02035, 0.2979, 0.03955, 0.2979, 0.03955, 0.2979, 0.02035, 0.2979, 0.03985, 0.2235, 0.05915, 0.2235, 0.05915, 0.2235, 0.03985, 0.2235, 0.06934, 0.149, 0.08879, 0.149, 0.08879, 0.149, 0.06934, 0.149, 0.1229, 0.07457, 0.1427, 0.07457, 0.4398, 0.9999, 0.4206, 0.9999, 0.4206, 0.8995, 0.4398, 0.8995, 0.4398, 0.8995, 0.4206, 0.8995, 0.4206, 0.8075, 0.4398, 0.8075, 0.4398, 0.8075, 0.4206, 0.8075, 0.4206, 0.7274, 0.4398, 0.7274, 0.4398, 0.7274, 0.4206, 0.7274, 0.4206, 0.6504, 0.4398, 0.6504, 0.4398, 0.6504, 0.4206, 0.6504, 0.4206, 0.5748, 0.4398, 0.5748, 0.4398, 0.5748, 0.4206, 0.5748, 0.4206, 0.5, 0.4398, 0.5, 0.4398, 0.5, 0.4206, 0.5, 0.4206, 0.4252, 0.4398, 0.4252, 0.4398, 0.4252, 0.4206, 0.4252, 0.4206, 0.3496, 0.4398, 0.3496, 0.4398, 0.3496, 0.4206, 0.3496, 0.4206, 0.2726, 0.4398, 0.2726, 0.4398, 0.2726, 0.4206, 0.2726, 0.4206, 0.1925, 0.4398, 0.1925, 0.4398, 0.1925, 0.4206, 0.1925, 0.4206, 0.1005, 0.4398, 0.1005])
me_cube_004.use_remesh_preserve_volume = False
me_cube_004.use_remesh_preserve_attributes = False
me_cube_004.use_mirror_vertex_groups = False
me_cube_004.update()
me_cube_005 = bpy.data.meshes.new('Cube.005')
me_cube_005.from_pydata([(-0.1665, 2.531, -9.709e-09), (-0.1665, 2.531, 13.97), (-0.1665, 2.831, -9.709e-09), (-0.1665, 2.831, 13.97), (0.1665, 2.531, -1.219e-08), (0.1665, 2.531, 13.97), (0.1665, 2.831, -1.219e-08), (0.1665, 2.831, 13.97), (0.8866, 2.531, 1.164), (1.73, 2.531, 2.328), (2.193, 2.531, 3.492), (2.5, 2.531, 4.655), (2.701, 2.531, 5.819), (2.816, 2.531, 6.983), (2.701, 2.531, 8.147), (2.5, 2.531, 9.311), (2.193, 2.531, 10.47), (1.73, 2.531, 11.64), (0.8866, 2.531, 12.8), (0.8866, 2.831, 12.8), (1.73, 2.831, 11.64), (2.193, 2.831, 10.47), (2.5, 2.831, 9.311), (2.701, 2.831, 8.147), (2.816, 2.831, 6.983), (2.701, 2.831, 5.819), (2.5, 2.831, 4.655), (2.193, 2.831, 3.492), (1.73, 2.831, 2.328), (0.8866, 2.831, 1.164), (1.196, 2.831, 12.8), (2.034, 2.831, 11.64), (2.495, 2.831, 10.47), (2.8, 2.831, 9.311), (3.001, 2.831, 8.147), (3.116, 2.831, 6.983), (3.001, 2.831, 5.819), (2.8, 2.831, 4.655), (2.495, 2.831, 3.492), (2.034, 2.831, 2.328), (1.196, 2.831, 1.164), (1.196, 2.531, 12.8), (2.034, 2.531, 11.64), (2.495, 2.531, 10.47), (2.8, 2.531, 9.311), (3.001, 2.531, 8.147), (3.116, 2.531, 6.983), (3.001, 2.531, 5.819), (2.8, 2.531, 4.655), (2.495, 2.531, 3.492), (2.034, 2.531, 2.328), (1.196, 2.531, 1.164)], [], [(8, 29, 2, 0), (29, 40, 6, 2), (40, 51, 4, 6), (51, 8, 0, 4), (5, 7, 3, 1), (5, 1, 18, 41), (41, 18, 17, 42), (42, 17, 16, 43), (43, 16, 15, 44), (44, 15, 14, 45), (45, 14, 13, 46), (46, 13, 12, 47), (47, 12, 11, 48), (48, 11, 10, 49), (49, 10, 9, 50), (50, 9, 8, 51), (7, 5, 41, 30), (30, 41, 42, 31), (31, 42, 43, 32), (32, 43, 44, 33), (33, 44, 45, 34), (34, 45, 46, 35), (35, 46, 47, 36), (36, 47, 48, 37), (37, 48, 49, 38), (38, 49, 50, 39), (39, 50, 51, 40), (3, 7, 30, 19), (19, 30, 31, 20), (20, 31, 32, 21), (21, 32, 33, 22), (22, 33, 34, 23), (23, 34, 35, 24), (24, 35, 36, 25), (25, 36, 37, 26), (26, 37, 38, 27), (27, 38, 39, 28), (28, 39, 40, 29), (1, 3, 19, 18), (18, 19, 20, 17), (17, 20, 21, 16), (16, 21, 22, 15), (15, 22, 23, 14), (14, 23, 24, 13), (13, 24, 25, 12), (12, 25, 26, 11), (11, 26, 27, 10), (10, 27, 28, 9), (9, 28, 29, 8)])
me_cube_005.polygons.foreach_set('use_smooth', [True] * 49)
_uv = me_cube_005.uv_layers.new(name='UVMap')
_uv.uv.foreach_set('vector', [0.4398, 0.1005, 0.4206, 0.1005, 0.4206, 0.0001164, 0.4398, 0.0001164, 0.1427, 0.07457, 0.1229, 0.07457, 0.1888, 0.0001164, 0.2101, 0.0001164, 0.4592, 0.09952, 0.44, 0.09952, 0.44, 0.0001164, 0.4592, 0.0001164, 0.2975, 0.07458, 0.2777, 0.07458, 0.2103, 0.0001164, 0.2317, 0.0001164, 0.4808, 0.0001164, 0.4808, 0.01932, 0.4594, 0.01932, 0.4594, 0.0001164, 0.2317, 0.8936, 0.2103, 0.8936, 0.2777, 0.8192, 0.2975, 0.8192, 0.2975, 0.8192, 0.2777, 0.8192, 0.3317, 0.7447, 0.3511, 0.7447, 0.3511, 0.7447, 0.3317, 0.7447, 0.3613, 0.6702, 0.3806, 0.6702, 0.3806, 0.6702, 0.3613, 0.6702, 0.3809, 0.5958, 0.4001, 0.5958, 0.4001, 0.5958, 0.3809, 0.5958, 0.3938, 0.5213, 0.413, 0.5213, 0.413, 0.5213, 0.3938, 0.5213, 0.4011, 0.4469, 0.4203, 0.4469, 0.4203, 0.4469, 0.4011, 0.4469, 0.3938, 0.3724, 0.413, 0.3724, 0.413, 0.3724, 0.3938, 0.3724, 0.3809, 0.298, 0.4001, 0.298, 0.4001, 0.298, 0.3809, 0.298, 0.3613, 0.2235, 0.3806, 0.2235, 0.3806, 0.2235, 0.3613, 0.2235, 0.3317, 0.149, 0.3511, 0.149, 0.3511, 0.149, 0.3317, 0.149, 0.2777, 0.07458, 0.2975, 0.07458, 0.4592, 0.9973, 0.44, 0.9973, 0.44, 0.8979, 0.4592, 0.8979, 0.4592, 0.8979, 0.44, 0.8979, 0.44, 0.8062, 0.4592, 0.8062, 0.4592, 0.8062, 0.44, 0.8062, 0.44, 0.7261, 0.4592, 0.7261, 0.4592, 0.7261, 0.44, 0.7261, 0.44, 0.6491, 0.4592, 0.6491, 0.4592, 0.6491, 0.44, 0.6491, 0.44, 0.5735, 0.4592, 0.5735, 0.4592, 0.5735, 0.44, 0.5735, 0.44, 0.4987, 0.4592, 0.4987, 0.4592, 0.4987, 0.44, 0.4987, 0.44, 0.4239, 0.4592, 0.4239, 0.4592, 0.4239, 0.44, 0.4239, 0.44, 0.3483, 0.4592, 0.3483, 0.4592, 0.3483, 0.44, 0.3483, 0.44, 0.2714, 0.4592, 0.2714, 0.4592, 0.2714, 0.44, 0.2714, 0.44, 0.1913, 0.4592, 0.1913, 0.4592, 0.1913, 0.44, 0.1913, 0.44, 0.09952, 0.4592, 0.09952, 0.2101, 0.8936, 0.1888, 0.8936, 0.1229, 0.8192, 0.1427, 0.8192, 0.1427, 0.8192, 0.1229, 0.8192, 0.06934, 0.7447, 0.08879, 0.7447, 0.08879, 0.7447, 0.06934, 0.7447, 0.03985, 0.6702, 0.05915, 0.6702, 0.05915, 0.6702, 0.03985, 0.6702, 0.02034, 0.5958, 0.03955, 0.5958, 0.03955, 0.5958, 0.02034, 0.5958, 0.007486, 0.5213, 0.02669, 0.5213, 0.02669, 0.5213, 0.007486, 0.5213, 0.0001164, 0.4469, 0.01932, 0.4469, 0.01932, 0.4469, 0.0001164, 0.4469, 0.007486, 0.3724, 0.02669, 0.3724, 0.02669, 0.3724, 0.007486, 0.3724, 0.02034, 0.2979, 0.03955, 0.2979, 0.03955, 0.2979, 0.02034, 0.2979, 0.03985, 0.2235, 0.05915, 0.2235, 0.05915, 0.2235, 0.03985, 0.2235, 0.06934, 0.149, 0.08879, 0.149, 0.08879, 0.149, 0.06934, 0.149, 0.1229, 0.07457, 0.1427, 0.07457, 0.4398, 0.9999, 0.4206, 0.9999, 0.4206, 0.8995, 0.4398, 0.8995, 0.4398, 0.8995, 0.4206, 0.8995, 0.4206, 0.8075, 0.4398, 0.8075, 0.4398, 0.8075, 0.4206, 0.8075, 0.4206, 0.7274, 0.4398, 0.7274, 0.4398, 0.7274, 0.4206, 0.7274, 0.4206, 0.6504, 0.4398, 0.6504, 0.4398, 0.6504, 0.4206, 0.6504, 0.4206, 0.5748, 0.4398, 0.5748, 0.4398, 0.5748, 0.4206, 0.5748, 0.4206, 0.5, 0.4398, 0.5, 0.4398, 0.5, 0.4206, 0.5, 0.4206, 0.4252, 0.4398, 0.4252, 0.4398, 0.4252, 0.4206, 0.4252, 0.4206, 0.3496, 0.4398, 0.3496, 0.4398, 0.3496, 0.4206, 0.3496, 0.4206, 0.2726, 0.4398, 0.2726, 0.4398, 0.2726, 0.4206, 0.2726, 0.4206, 0.1925, 0.4398, 0.1925, 0.4398, 0.1925, 0.4206, 0.1925, 0.4206, 0.1005, 0.4398, 0.1005])
me_cube_005.use_remesh_preserve_volume = False
me_cube_005.use_remesh_preserve_attributes = False
me_cube_005.use_mirror_vertex_groups = False
me_cube_005.update()

# ---- objects
ob_cube = bpy.data.objects.new('Cube', me_cube)
ob_cube_001 = bpy.data.objects.new('Cube.001', me_cube_001)
ob_cube_002 = bpy.data.objects.new('Cube.002', me_cube_002)
ob_cube_003 = bpy.data.objects.new('Cube.003', me_cube_003)
ob_cube_004 = bpy.data.objects.new('Cube.004', me_cube_004)
ob_cube_005 = bpy.data.objects.new('Cube.005', me_cube_005)

# ---- transforms, parenting, visibility, modifiers, constraints
ob_cube.location = (0.0, 0.431, 0.0)
ob_cube.rotation_euler = (-0.0, 1.571, 0.0)
ob_cube.scale = (0.7053, 0.7053, 0.5583)
ob_cube.lineart.crease_threshold = 0.0
ob_cube_001.location = (7.46e-08, 0.0, 0.0)
ob_cube_001.rotation_euler = (-0.0, 1.571, 0.0)
ob_cube_001.scale = (0.5408, 0.5408, 0.3716)
ob_cube_001.lineart.crease_threshold = 0.0
ob_cube_002.location = (0.0, 0.9328, 0.0)
ob_cube_002.rotation_euler = (-0.0, 1.571, 0.0)
ob_cube_002.scale = (0.6082, 0.741, 1.113)
ob_cube_002.lineart.crease_threshold = 0.0
ob_cube_003.location = (4.022e-07, 0.0, 0.0)
ob_cube_003.rotation_euler = (-0.0, 1.571, 0.0)
ob_cube_003.scale = (0.2773, 0.5408, 0.3946)
ob_cube_003.lineart.crease_threshold = 0.0
ob_cube_004.location = (0.0, 0.431, 0.0)
ob_cube_004.rotation_euler = (-0.0, 1.571, 0.0)
ob_cube_004.scale = (0.7053, 0.7053, 0.5583)
ob_cube_004.lineart.crease_threshold = 0.0
ob_cube_005.location = (10.68, 0.0, 0.0)
ob_cube_005.rotation_euler = (-0.0, 1.571, 0.0)
ob_cube_005.scale = (0.5081, 0.5408, 0.3491)
ob_cube_005.lineart.crease_threshold = 0.0

# ---- collection membership
col_collection_1.objects.link(ob_cube)
col_collection_1.objects.link(ob_cube_001)
col_collection_1.objects.link(ob_cube_002)
col_collection_1.objects.link(ob_cube_003)
col_collection_1.objects.link(ob_cube_004)
col_collection_1.objects.link(ob_cube_005)

# ---- scene / render settings (as saved in the file)
scene.frame_start = 1; scene.frame_end = 250; scene.frame_set(1)
scene.render.engine = 'BLENDER_EEVEE_NEXT'
scene.render.resolution_percentage = 50
scene.render.dither_intensity = 0.0
scene.cycles.use_denoising = False
scene.cycles.samples = 10
scene.cycles.sampling_pattern = 'TABULATED_SOBOL'
scene.cycles.light_sampling_threshold = 0.0
scene.cycles.use_adaptive_sampling = False
scene.cycles.use_light_tree = False
scene.cycles.blur_glossy = 0.0
scene.cycles.pixel_filter_type = 'GAUSSIAN'
scene.cycles.sample_clamp_indirect = 0.0
scene.view_settings.view_transform = 'Standard'
bpy.context.view_layer.update()

# ---- added for rendering (the .blend has no active camera and no usable light): camera, sun
cam_auto = bpy.data.cameras.new('AutoCamera')
cam_auto.lens = 50.0
cam_auto.sensor_width = 36.0
cam_auto.clip_end = 1000.0
ob_auto_camera = bpy.data.objects.new('AutoCamera', cam_auto)
scene.collection.objects.link(ob_auto_camera)
ob_auto_camera.location = (22.4285, -16.6285, 10.6644)
ob_auto_camera.rotation_euler = (1.09748, -7.21219e-08, 0.694738)
scene.camera = ob_auto_camera
light_auto_sun = bpy.data.lights.new('AutoSun', 'SUN')
light_auto_sun.energy = 3.0
light_auto_sun.angle = 0.0523599
ob_auto_sun = bpy.data.objects.new('AutoSun', light_auto_sun)
scene.collection.objects.link(ob_auto_sun)
ob_auto_sun.rotation_euler = (0.872665, 0.174533, 0.523599)
bpy.context.view_layer.update()
